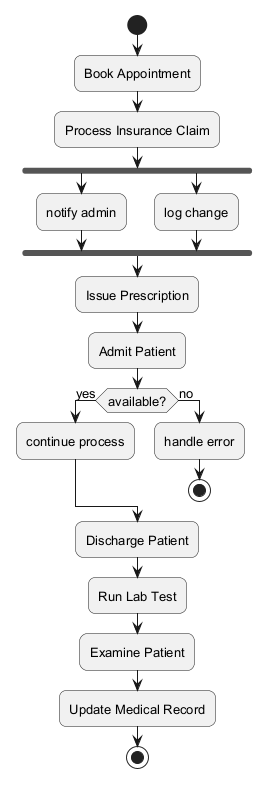

The diagram above was rendered by PlantUML. Its source (embedded in the PNG):
@startuml
skinparam backgroundColor #FFFFFF
skinparam roundCorner 15
skinparam defaultFontSize 13
start
:Book Appointment;
:Process Insurance Claim;
fork
:notify admin;
fork again
:log change;
end fork
:Issue Prescription;
:Admit Patient;
if (available?) then (yes)
:continue process;
else (no)
:handle error;
stop
endif
:Discharge Patient;
:Run Lab Test;
:Examine Patient;
:Update Medical Record;
stop
@enduml